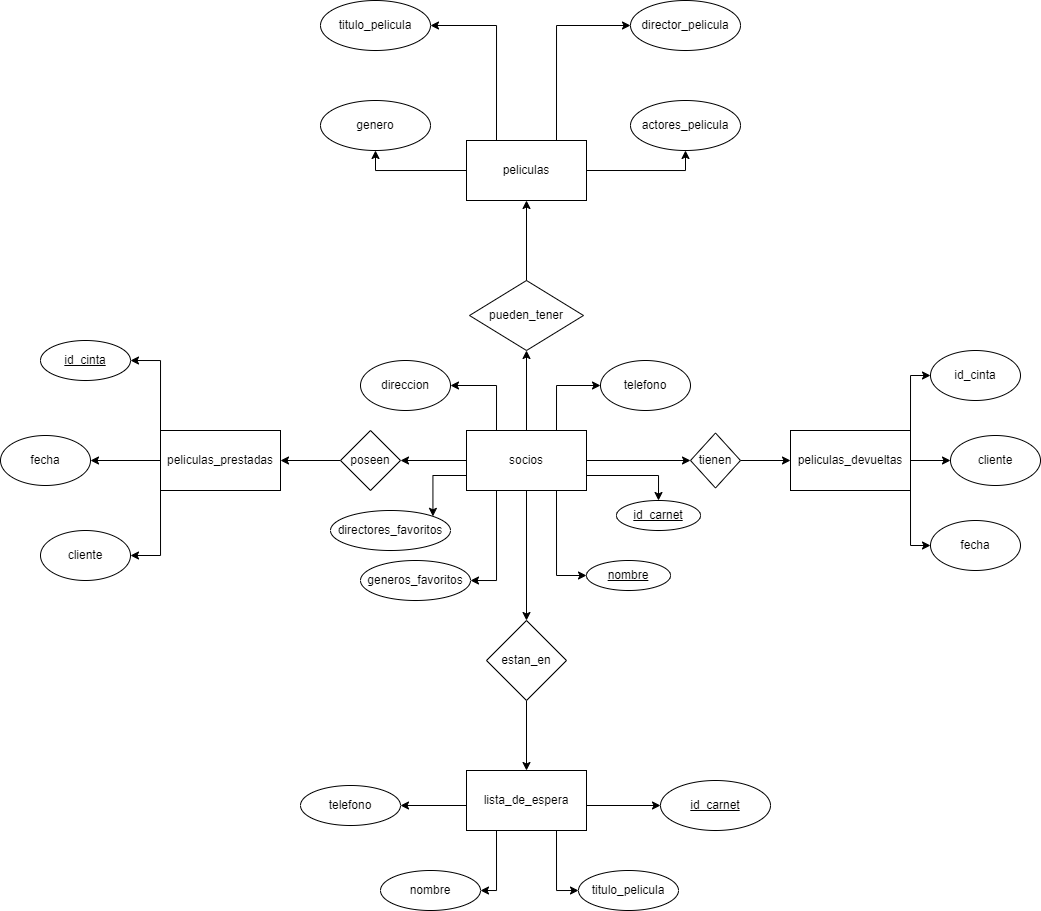

The diagram above was exported from draw.io. Its source (the exported page's mxGraphModel, read from the mxfile embedded in the PNG):
<mxGraphModel dx="819" dy="1537" grid="1" gridSize="10" guides="1" tooltips="1" connect="1" arrows="1" fold="1" page="1" pageScale="1" pageWidth="850" pageHeight="1100" math="0" shadow="0">
  <root>
    <mxCell id="0" />
    <mxCell id="1" parent="0" />
    <mxCell id="2L5sRYoH0oUTSG-k0YFs-6" style="edgeStyle=orthogonalEdgeStyle;rounded=0;orthogonalLoop=1;jettySize=auto;html=1;exitX=0;exitY=0;exitDx=0;exitDy=0;entryX=1;entryY=0.5;entryDx=0;entryDy=0;" parent="1" source="-GkaEZZRcH4CmrH-DaCW-1" target="-GkaEZZRcH4CmrH-DaCW-12" edge="1">
      <mxGeometry relative="1" as="geometry" />
    </mxCell>
    <mxCell id="2L5sRYoH0oUTSG-k0YFs-7" style="edgeStyle=orthogonalEdgeStyle;rounded=0;orthogonalLoop=1;jettySize=auto;html=1;exitX=0;exitY=1;exitDx=0;exitDy=0;entryX=1;entryY=0.5;entryDx=0;entryDy=0;" parent="1" source="-GkaEZZRcH4CmrH-DaCW-1" target="-GkaEZZRcH4CmrH-DaCW-36" edge="1">
      <mxGeometry relative="1" as="geometry" />
    </mxCell>
    <mxCell id="UepeeG4PUTcT9nK51MCf-5" style="edgeStyle=orthogonalEdgeStyle;rounded=0;orthogonalLoop=1;jettySize=auto;html=1;exitX=0;exitY=0.5;exitDx=0;exitDy=0;" edge="1" parent="1" source="-GkaEZZRcH4CmrH-DaCW-1" target="-GkaEZZRcH4CmrH-DaCW-35">
      <mxGeometry relative="1" as="geometry" />
    </mxCell>
    <mxCell id="-GkaEZZRcH4CmrH-DaCW-1" value="peliculas_prestadas" style="rounded=0;whiteSpace=wrap;html=1;" parent="1" vertex="1">
      <mxGeometry x="170" y="110" width="120" height="60" as="geometry" />
    </mxCell>
    <mxCell id="2L5sRYoH0oUTSG-k0YFs-1" style="edgeStyle=orthogonalEdgeStyle;rounded=0;orthogonalLoop=1;jettySize=auto;html=1;exitX=0.75;exitY=1;exitDx=0;exitDy=0;entryX=0;entryY=0.5;entryDx=0;entryDy=0;" parent="1" source="-GkaEZZRcH4CmrH-DaCW-2" target="-GkaEZZRcH4CmrH-DaCW-43" edge="1">
      <mxGeometry relative="1" as="geometry" />
    </mxCell>
    <mxCell id="2L5sRYoH0oUTSG-k0YFs-2" style="edgeStyle=orthogonalEdgeStyle;rounded=0;orthogonalLoop=1;jettySize=auto;html=1;exitX=0.25;exitY=1;exitDx=0;exitDy=0;entryX=1;entryY=0.5;entryDx=0;entryDy=0;" parent="1" source="-GkaEZZRcH4CmrH-DaCW-2" target="-GkaEZZRcH4CmrH-DaCW-42" edge="1">
      <mxGeometry relative="1" as="geometry">
        <Array as="points">
          <mxPoint x="506" y="570" />
        </Array>
      </mxGeometry>
    </mxCell>
    <mxCell id="2L5sRYoH0oUTSG-k0YFs-3" style="edgeStyle=orthogonalEdgeStyle;rounded=0;orthogonalLoop=1;jettySize=auto;html=1;exitX=1;exitY=0.5;exitDx=0;exitDy=0;entryX=0;entryY=0.5;entryDx=0;entryDy=0;" parent="1" source="-GkaEZZRcH4CmrH-DaCW-2" target="-GkaEZZRcH4CmrH-DaCW-28" edge="1">
      <mxGeometry relative="1" as="geometry">
        <Array as="points">
          <mxPoint x="596" y="485" />
        </Array>
      </mxGeometry>
    </mxCell>
    <mxCell id="2L5sRYoH0oUTSG-k0YFs-4" style="edgeStyle=orthogonalEdgeStyle;rounded=0;orthogonalLoop=1;jettySize=auto;html=1;exitX=0;exitY=0.5;exitDx=0;exitDy=0;entryX=1;entryY=0.5;entryDx=0;entryDy=0;" parent="1" source="-GkaEZZRcH4CmrH-DaCW-2" target="-GkaEZZRcH4CmrH-DaCW-44" edge="1">
      <mxGeometry relative="1" as="geometry">
        <Array as="points">
          <mxPoint x="476" y="485" />
        </Array>
      </mxGeometry>
    </mxCell>
    <mxCell id="-GkaEZZRcH4CmrH-DaCW-2" value="&lt;div&gt;lista_de_espera&lt;/div&gt;" style="rounded=0;whiteSpace=wrap;html=1;" parent="1" vertex="1">
      <mxGeometry x="476" y="450" width="120" height="60" as="geometry" />
    </mxCell>
    <mxCell id="2L5sRYoH0oUTSG-k0YFs-11" style="edgeStyle=orthogonalEdgeStyle;rounded=0;orthogonalLoop=1;jettySize=auto;html=1;exitX=1;exitY=0;exitDx=0;exitDy=0;entryX=0;entryY=0.5;entryDx=0;entryDy=0;" parent="1" source="-GkaEZZRcH4CmrH-DaCW-3" target="2L5sRYoH0oUTSG-k0YFs-10" edge="1">
      <mxGeometry relative="1" as="geometry" />
    </mxCell>
    <mxCell id="2L5sRYoH0oUTSG-k0YFs-12" style="edgeStyle=orthogonalEdgeStyle;rounded=0;orthogonalLoop=1;jettySize=auto;html=1;exitX=1;exitY=1;exitDx=0;exitDy=0;entryX=0;entryY=0.5;entryDx=0;entryDy=0;" parent="1" source="-GkaEZZRcH4CmrH-DaCW-3" target="-GkaEZZRcH4CmrH-DaCW-41" edge="1">
      <mxGeometry relative="1" as="geometry" />
    </mxCell>
    <mxCell id="2L5sRYoH0oUTSG-k0YFs-13" style="edgeStyle=orthogonalEdgeStyle;rounded=0;orthogonalLoop=1;jettySize=auto;html=1;exitX=1;exitY=0.5;exitDx=0;exitDy=0;entryX=0;entryY=0.5;entryDx=0;entryDy=0;" parent="1" source="-GkaEZZRcH4CmrH-DaCW-3" target="2L5sRYoH0oUTSG-k0YFs-9" edge="1">
      <mxGeometry relative="1" as="geometry" />
    </mxCell>
    <mxCell id="-GkaEZZRcH4CmrH-DaCW-3" value="peliculas_devueltas" style="rounded=0;whiteSpace=wrap;html=1;" parent="1" vertex="1">
      <mxGeometry x="800" y="110" width="120" height="60" as="geometry" />
    </mxCell>
    <mxCell id="2L5sRYoH0oUTSG-k0YFs-5" style="edgeStyle=orthogonalEdgeStyle;rounded=0;orthogonalLoop=1;jettySize=auto;html=1;entryX=0.5;entryY=0;entryDx=0;entryDy=0;exitX=0.5;exitY=1;exitDx=0;exitDy=0;" parent="1" source="-GkaEZZRcH4CmrH-DaCW-4" target="-GkaEZZRcH4CmrH-DaCW-8" edge="1">
      <mxGeometry relative="1" as="geometry">
        <mxPoint x="536" y="220" as="sourcePoint" />
      </mxGeometry>
    </mxCell>
    <mxCell id="UepeeG4PUTcT9nK51MCf-6" style="edgeStyle=orthogonalEdgeStyle;rounded=0;orthogonalLoop=1;jettySize=auto;html=1;entryX=0.5;entryY=1;entryDx=0;entryDy=0;" edge="1" parent="1" source="-GkaEZZRcH4CmrH-DaCW-4" target="-GkaEZZRcH4CmrH-DaCW-11">
      <mxGeometry relative="1" as="geometry" />
    </mxCell>
    <mxCell id="UepeeG4PUTcT9nK51MCf-8" style="edgeStyle=orthogonalEdgeStyle;rounded=0;orthogonalLoop=1;jettySize=auto;html=1;entryX=0;entryY=0.5;entryDx=0;entryDy=0;" edge="1" parent="1" source="-GkaEZZRcH4CmrH-DaCW-4" target="-GkaEZZRcH4CmrH-DaCW-7">
      <mxGeometry relative="1" as="geometry" />
    </mxCell>
    <mxCell id="UepeeG4PUTcT9nK51MCf-11" style="edgeStyle=orthogonalEdgeStyle;rounded=0;orthogonalLoop=1;jettySize=auto;html=1;exitX=1;exitY=0.75;exitDx=0;exitDy=0;entryX=0.5;entryY=0;entryDx=0;entryDy=0;" edge="1" parent="1" source="-GkaEZZRcH4CmrH-DaCW-4" target="-GkaEZZRcH4CmrH-DaCW-29">
      <mxGeometry relative="1" as="geometry" />
    </mxCell>
    <mxCell id="UepeeG4PUTcT9nK51MCf-12" style="edgeStyle=orthogonalEdgeStyle;rounded=0;orthogonalLoop=1;jettySize=auto;html=1;exitX=0.75;exitY=1;exitDx=0;exitDy=0;entryX=0;entryY=0.5;entryDx=0;entryDy=0;" edge="1" parent="1" source="-GkaEZZRcH4CmrH-DaCW-4" target="UepeeG4PUTcT9nK51MCf-10">
      <mxGeometry relative="1" as="geometry" />
    </mxCell>
    <mxCell id="UepeeG4PUTcT9nK51MCf-13" style="edgeStyle=orthogonalEdgeStyle;rounded=0;orthogonalLoop=1;jettySize=auto;html=1;exitX=0.75;exitY=0;exitDx=0;exitDy=0;entryX=0;entryY=0.5;entryDx=0;entryDy=0;" edge="1" parent="1" source="-GkaEZZRcH4CmrH-DaCW-4" target="-GkaEZZRcH4CmrH-DaCW-40">
      <mxGeometry relative="1" as="geometry" />
    </mxCell>
    <mxCell id="UepeeG4PUTcT9nK51MCf-15" style="edgeStyle=orthogonalEdgeStyle;rounded=0;orthogonalLoop=1;jettySize=auto;html=1;exitX=0.25;exitY=0;exitDx=0;exitDy=0;entryX=1;entryY=0.5;entryDx=0;entryDy=0;" edge="1" parent="1" source="-GkaEZZRcH4CmrH-DaCW-4" target="UepeeG4PUTcT9nK51MCf-14">
      <mxGeometry relative="1" as="geometry" />
    </mxCell>
    <mxCell id="UepeeG4PUTcT9nK51MCf-18" style="edgeStyle=orthogonalEdgeStyle;rounded=0;orthogonalLoop=1;jettySize=auto;html=1;exitX=0;exitY=0.75;exitDx=0;exitDy=0;entryX=1;entryY=0;entryDx=0;entryDy=0;" edge="1" parent="1" source="-GkaEZZRcH4CmrH-DaCW-4" target="-GkaEZZRcH4CmrH-DaCW-52">
      <mxGeometry relative="1" as="geometry" />
    </mxCell>
    <mxCell id="UepeeG4PUTcT9nK51MCf-19" style="edgeStyle=orthogonalEdgeStyle;rounded=0;orthogonalLoop=1;jettySize=auto;html=1;exitX=0.25;exitY=1;exitDx=0;exitDy=0;entryX=1;entryY=0.5;entryDx=0;entryDy=0;" edge="1" parent="1" source="-GkaEZZRcH4CmrH-DaCW-4" target="-GkaEZZRcH4CmrH-DaCW-51">
      <mxGeometry relative="1" as="geometry" />
    </mxCell>
    <mxCell id="UepeeG4PUTcT9nK51MCf-20" style="edgeStyle=orthogonalEdgeStyle;rounded=0;orthogonalLoop=1;jettySize=auto;html=1;exitX=0;exitY=0.5;exitDx=0;exitDy=0;entryX=1;entryY=0.5;entryDx=0;entryDy=0;" edge="1" parent="1" source="-GkaEZZRcH4CmrH-DaCW-4" target="-GkaEZZRcH4CmrH-DaCW-10">
      <mxGeometry relative="1" as="geometry" />
    </mxCell>
    <mxCell id="-GkaEZZRcH4CmrH-DaCW-4" value="socios" style="rounded=0;whiteSpace=wrap;html=1;" parent="1" vertex="1">
      <mxGeometry x="476" y="110" width="120" height="60" as="geometry" />
    </mxCell>
    <mxCell id="UepeeG4PUTcT9nK51MCf-1" style="edgeStyle=orthogonalEdgeStyle;rounded=0;orthogonalLoop=1;jettySize=auto;html=1;exitX=1;exitY=0.5;exitDx=0;exitDy=0;entryX=0.5;entryY=1;entryDx=0;entryDy=0;" edge="1" parent="1" source="-GkaEZZRcH4CmrH-DaCW-5" target="-GkaEZZRcH4CmrH-DaCW-39">
      <mxGeometry relative="1" as="geometry" />
    </mxCell>
    <mxCell id="UepeeG4PUTcT9nK51MCf-2" style="edgeStyle=orthogonalEdgeStyle;rounded=0;orthogonalLoop=1;jettySize=auto;html=1;exitX=0;exitY=0.5;exitDx=0;exitDy=0;entryX=0.5;entryY=1;entryDx=0;entryDy=0;" edge="1" parent="1" source="-GkaEZZRcH4CmrH-DaCW-5" target="-GkaEZZRcH4CmrH-DaCW-38">
      <mxGeometry relative="1" as="geometry" />
    </mxCell>
    <mxCell id="UepeeG4PUTcT9nK51MCf-3" style="edgeStyle=orthogonalEdgeStyle;rounded=0;orthogonalLoop=1;jettySize=auto;html=1;exitX=0.75;exitY=0;exitDx=0;exitDy=0;entryX=0;entryY=0.5;entryDx=0;entryDy=0;" edge="1" parent="1" source="-GkaEZZRcH4CmrH-DaCW-5" target="-GkaEZZRcH4CmrH-DaCW-37">
      <mxGeometry relative="1" as="geometry" />
    </mxCell>
    <mxCell id="UepeeG4PUTcT9nK51MCf-4" style="edgeStyle=orthogonalEdgeStyle;rounded=0;orthogonalLoop=1;jettySize=auto;html=1;exitX=0.25;exitY=0;exitDx=0;exitDy=0;entryX=1;entryY=0.5;entryDx=0;entryDy=0;" edge="1" parent="1" source="-GkaEZZRcH4CmrH-DaCW-5" target="-GkaEZZRcH4CmrH-DaCW-26">
      <mxGeometry relative="1" as="geometry" />
    </mxCell>
    <mxCell id="-GkaEZZRcH4CmrH-DaCW-5" value="peliculas" style="rounded=0;whiteSpace=wrap;html=1;" parent="1" vertex="1">
      <mxGeometry x="476" y="-180" width="120" height="60" as="geometry" />
    </mxCell>
    <mxCell id="UepeeG4PUTcT9nK51MCf-9" style="edgeStyle=orthogonalEdgeStyle;rounded=0;orthogonalLoop=1;jettySize=auto;html=1;entryX=0;entryY=0.5;entryDx=0;entryDy=0;" edge="1" parent="1" source="-GkaEZZRcH4CmrH-DaCW-7" target="-GkaEZZRcH4CmrH-DaCW-3">
      <mxGeometry relative="1" as="geometry" />
    </mxCell>
    <mxCell id="-GkaEZZRcH4CmrH-DaCW-7" value="tienen" style="rhombus;whiteSpace=wrap;html=1;" parent="1" vertex="1">
      <mxGeometry x="700" y="112.5" width="50" height="55" as="geometry" />
    </mxCell>
    <mxCell id="2L5sRYoH0oUTSG-k0YFs-14" style="edgeStyle=orthogonalEdgeStyle;rounded=0;orthogonalLoop=1;jettySize=auto;html=1;exitX=0.5;exitY=1;exitDx=0;exitDy=0;entryX=0.5;entryY=0;entryDx=0;entryDy=0;" parent="1" source="-GkaEZZRcH4CmrH-DaCW-8" target="-GkaEZZRcH4CmrH-DaCW-2" edge="1">
      <mxGeometry relative="1" as="geometry" />
    </mxCell>
    <mxCell id="-GkaEZZRcH4CmrH-DaCW-8" value="estan_en" style="rhombus;whiteSpace=wrap;html=1;" parent="1" vertex="1">
      <mxGeometry x="496" y="300" width="80" height="80" as="geometry" />
    </mxCell>
    <mxCell id="UepeeG4PUTcT9nK51MCf-21" style="edgeStyle=orthogonalEdgeStyle;rounded=0;orthogonalLoop=1;jettySize=auto;html=1;exitX=0;exitY=0.5;exitDx=0;exitDy=0;entryX=1;entryY=0.5;entryDx=0;entryDy=0;" edge="1" parent="1" source="-GkaEZZRcH4CmrH-DaCW-10" target="-GkaEZZRcH4CmrH-DaCW-1">
      <mxGeometry relative="1" as="geometry" />
    </mxCell>
    <mxCell id="-GkaEZZRcH4CmrH-DaCW-10" value="poseen" style="rhombus;whiteSpace=wrap;html=1;" parent="1" vertex="1">
      <mxGeometry x="350" y="110" width="60" height="60" as="geometry" />
    </mxCell>
    <mxCell id="UepeeG4PUTcT9nK51MCf-7" style="edgeStyle=orthogonalEdgeStyle;rounded=0;orthogonalLoop=1;jettySize=auto;html=1;entryX=0.5;entryY=1;entryDx=0;entryDy=0;" edge="1" parent="1" source="-GkaEZZRcH4CmrH-DaCW-11" target="-GkaEZZRcH4CmrH-DaCW-5">
      <mxGeometry relative="1" as="geometry" />
    </mxCell>
    <mxCell id="-GkaEZZRcH4CmrH-DaCW-11" value="pueden_tener" style="rhombus;whiteSpace=wrap;html=1;" parent="1" vertex="1">
      <mxGeometry x="479" y="-40" width="114" height="70" as="geometry" />
    </mxCell>
    <mxCell id="-GkaEZZRcH4CmrH-DaCW-12" value="&lt;u&gt;id_cinta&lt;/u&gt;" style="ellipse;whiteSpace=wrap;html=1;" parent="1" vertex="1">
      <mxGeometry x="50" y="20" width="90" height="40" as="geometry" />
    </mxCell>
    <mxCell id="-GkaEZZRcH4CmrH-DaCW-26" value="titulo_pelicula" style="ellipse;whiteSpace=wrap;html=1;" parent="1" vertex="1">
      <mxGeometry x="330" y="-320" width="110" height="50" as="geometry" />
    </mxCell>
    <mxCell id="-GkaEZZRcH4CmrH-DaCW-28" value="&lt;u&gt;id_carnet&lt;/u&gt;" style="ellipse;whiteSpace=wrap;html=1;" parent="1" vertex="1">
      <mxGeometry x="670" y="460" width="110" height="50" as="geometry" />
    </mxCell>
    <mxCell id="-GkaEZZRcH4CmrH-DaCW-29" value="&lt;u&gt;id_carnet&lt;/u&gt;" style="ellipse;whiteSpace=wrap;html=1;" parent="1" vertex="1">
      <mxGeometry x="626" y="180" width="84" height="30" as="geometry" />
    </mxCell>
    <mxCell id="-GkaEZZRcH4CmrH-DaCW-35" value="fecha" style="ellipse;whiteSpace=wrap;html=1;" parent="1" vertex="1">
      <mxGeometry x="10" y="115" width="90" height="50" as="geometry" />
    </mxCell>
    <mxCell id="-GkaEZZRcH4CmrH-DaCW-36" value="cliente" style="ellipse;whiteSpace=wrap;html=1;" parent="1" vertex="1">
      <mxGeometry x="50" y="210" width="90" height="50" as="geometry" />
    </mxCell>
    <mxCell id="-GkaEZZRcH4CmrH-DaCW-37" value="director_pelicula" style="ellipse;whiteSpace=wrap;html=1;" parent="1" vertex="1">
      <mxGeometry x="640" y="-320" width="110" height="50" as="geometry" />
    </mxCell>
    <mxCell id="-GkaEZZRcH4CmrH-DaCW-38" value="genero" style="ellipse;whiteSpace=wrap;html=1;" parent="1" vertex="1">
      <mxGeometry x="330" y="-220" width="110" height="50" as="geometry" />
    </mxCell>
    <mxCell id="-GkaEZZRcH4CmrH-DaCW-39" value="actores_pelicula" style="ellipse;whiteSpace=wrap;html=1;" parent="1" vertex="1">
      <mxGeometry x="640" y="-220" width="110" height="50" as="geometry" />
    </mxCell>
    <mxCell id="-GkaEZZRcH4CmrH-DaCW-40" value="telefono" style="ellipse;whiteSpace=wrap;html=1;" parent="1" vertex="1">
      <mxGeometry x="610" y="40" width="90" height="50" as="geometry" />
    </mxCell>
    <mxCell id="-GkaEZZRcH4CmrH-DaCW-41" value="fecha" style="ellipse;whiteSpace=wrap;html=1;" parent="1" vertex="1">
      <mxGeometry x="940" y="200" width="90" height="50" as="geometry" />
    </mxCell>
    <mxCell id="-GkaEZZRcH4CmrH-DaCW-42" value="nombre" style="ellipse;whiteSpace=wrap;html=1;" parent="1" vertex="1">
      <mxGeometry x="390" y="550" width="100" height="40" as="geometry" />
    </mxCell>
    <mxCell id="-GkaEZZRcH4CmrH-DaCW-43" value="titulo_pelicula" style="ellipse;whiteSpace=wrap;html=1;" parent="1" vertex="1">
      <mxGeometry x="588" y="550" width="100" height="40" as="geometry" />
    </mxCell>
    <mxCell id="-GkaEZZRcH4CmrH-DaCW-44" value="telefono" style="ellipse;whiteSpace=wrap;html=1;" parent="1" vertex="1">
      <mxGeometry x="310" y="465" width="100" height="40" as="geometry" />
    </mxCell>
    <mxCell id="-GkaEZZRcH4CmrH-DaCW-51" value="generos_favoritos" style="ellipse;whiteSpace=wrap;html=1;" parent="1" vertex="1">
      <mxGeometry x="370" y="240" width="110" height="40" as="geometry" />
    </mxCell>
    <mxCell id="-GkaEZZRcH4CmrH-DaCW-52" value="directores_favoritos" style="ellipse;whiteSpace=wrap;html=1;" parent="1" vertex="1">
      <mxGeometry x="340" y="190" width="120" height="40" as="geometry" />
    </mxCell>
    <mxCell id="2L5sRYoH0oUTSG-k0YFs-9" value="cliente" style="ellipse;whiteSpace=wrap;html=1;" parent="1" vertex="1">
      <mxGeometry x="960" y="115" width="90" height="50" as="geometry" />
    </mxCell>
    <mxCell id="2L5sRYoH0oUTSG-k0YFs-10" value="id_cinta" style="ellipse;whiteSpace=wrap;html=1;" parent="1" vertex="1">
      <mxGeometry x="940" y="30" width="90" height="50" as="geometry" />
    </mxCell>
    <mxCell id="UepeeG4PUTcT9nK51MCf-10" value="&lt;u&gt;nombre&lt;/u&gt;" style="ellipse;whiteSpace=wrap;html=1;" vertex="1" parent="1">
      <mxGeometry x="596" y="240" width="84" height="30" as="geometry" />
    </mxCell>
    <mxCell id="UepeeG4PUTcT9nK51MCf-14" value="direccion" style="ellipse;whiteSpace=wrap;html=1;" vertex="1" parent="1">
      <mxGeometry x="370" y="40" width="90" height="50" as="geometry" />
    </mxCell>
  </root>
</mxGraphModel>